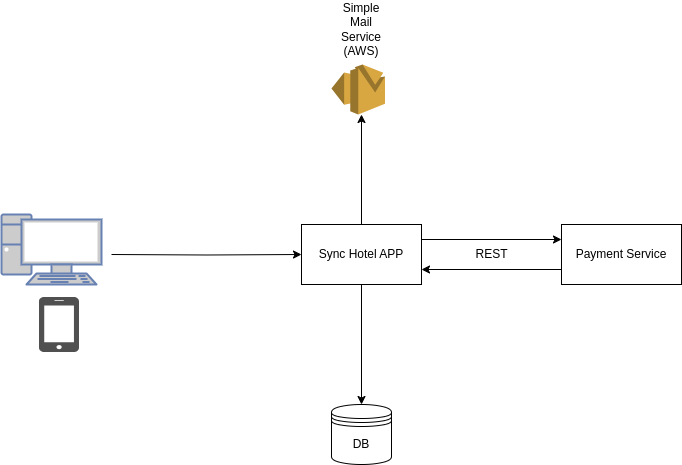

The diagram above was exported from draw.io. Its source (the exported page's mxGraphModel, read from the mxfile embedded in the PNG):
<mxGraphModel dx="1433" dy="785" grid="1" gridSize="10" guides="1" tooltips="1" connect="1" arrows="1" fold="1" page="1" pageScale="1" pageWidth="827" pageHeight="1169" math="0" shadow="0">
  <root>
    <mxCell id="0" />
    <mxCell id="1" parent="0" />
    <mxCell id="q8I117ev7CzscU1_Hika-3" value="DB" style="shape=datastore;whiteSpace=wrap;html=1;" parent="1" vertex="1">
      <mxGeometry x="350" y="750" width="60" height="60" as="geometry" />
    </mxCell>
    <mxCell id="q8I117ev7CzscU1_Hika-5" style="edgeStyle=orthogonalEdgeStyle;rounded=0;orthogonalLoop=1;jettySize=auto;html=1;exitX=0.5;exitY=1;exitDx=0;exitDy=0;entryX=0.5;entryY=0;entryDx=0;entryDy=0;" parent="1" source="q8I117ev7CzscU1_Hika-4" target="q8I117ev7CzscU1_Hika-3" edge="1">
      <mxGeometry relative="1" as="geometry" />
    </mxCell>
    <mxCell id="q8I117ev7CzscU1_Hika-10" style="edgeStyle=orthogonalEdgeStyle;rounded=0;orthogonalLoop=1;jettySize=auto;html=1;entryX=0;entryY=0.5;entryDx=0;entryDy=0;" parent="1" target="q8I117ev7CzscU1_Hika-4" edge="1">
      <mxGeometry relative="1" as="geometry">
        <mxPoint x="200" y="520" as="targetPoint" />
        <mxPoint x="130" y="600" as="sourcePoint" />
      </mxGeometry>
    </mxCell>
    <mxCell id="q8I117ev7CzscU1_Hika-4" value="Sync Hotel APP" style="rounded=0;whiteSpace=wrap;html=1;" parent="1" vertex="1">
      <mxGeometry x="320" y="570" width="120" height="60" as="geometry" />
    </mxCell>
    <mxCell id="q8I117ev7CzscU1_Hika-9" style="edgeStyle=orthogonalEdgeStyle;rounded=0;orthogonalLoop=1;jettySize=auto;html=1;exitX=0;exitY=0.75;exitDx=0;exitDy=0;entryX=1;entryY=0.75;entryDx=0;entryDy=0;" parent="1" source="q8I117ev7CzscU1_Hika-6" target="q8I117ev7CzscU1_Hika-4" edge="1">
      <mxGeometry relative="1" as="geometry" />
    </mxCell>
    <mxCell id="q8I117ev7CzscU1_Hika-6" value="Payment Service" style="rounded=0;whiteSpace=wrap;html=1;" parent="1" vertex="1">
      <mxGeometry x="580" y="570" width="120" height="60" as="geometry" />
    </mxCell>
    <mxCell id="q8I117ev7CzscU1_Hika-7" value="" style="endArrow=classic;html=1;rounded=0;entryX=0;entryY=0.25;entryDx=0;entryDy=0;exitX=1;exitY=0.25;exitDx=0;exitDy=0;" parent="1" source="q8I117ev7CzscU1_Hika-4" target="q8I117ev7CzscU1_Hika-6" edge="1">
      <mxGeometry width="50" height="50" relative="1" as="geometry">
        <mxPoint x="390" y="670" as="sourcePoint" />
        <mxPoint x="440" y="620" as="targetPoint" />
      </mxGeometry>
    </mxCell>
    <mxCell id="q8I117ev7CzscU1_Hika-8" value="REST" style="text;html=1;align=center;verticalAlign=middle;resizable=0;points=[];autosize=1;strokeColor=none;fillColor=none;" parent="1" vertex="1">
      <mxGeometry x="480" y="585" width="60" height="30" as="geometry" />
    </mxCell>
    <mxCell id="q8I117ev7CzscU1_Hika-11" value="" style="fontColor=#0066CC;verticalAlign=top;verticalLabelPosition=bottom;labelPosition=center;align=center;html=1;outlineConnect=0;fillColor=#CCCCCC;strokeColor=#6881B3;gradientColor=none;gradientDirection=north;strokeWidth=2;shape=mxgraph.networks.pc;" parent="1" vertex="1">
      <mxGeometry x="20" y="560" width="100" height="70" as="geometry" />
    </mxCell>
    <mxCell id="q8I117ev7CzscU1_Hika-12" value="" style="sketch=0;pointerEvents=1;shadow=0;dashed=0;html=1;strokeColor=none;fillColor=#505050;labelPosition=center;verticalLabelPosition=bottom;verticalAlign=top;outlineConnect=0;align=center;shape=mxgraph.office.devices.cell_phone_iphone_proportional;direction=east;" parent="1" vertex="1">
      <mxGeometry x="57.5" y="642.5" width="40" height="55" as="geometry" />
    </mxCell>
    <mxCell id="b_pPVwTqe3PuicNmZXRP-1" value="" style="endArrow=classic;html=1;rounded=0;exitX=0.5;exitY=0;exitDx=0;exitDy=0;" edge="1" parent="1" source="q8I117ev7CzscU1_Hika-4">
      <mxGeometry width="50" height="50" relative="1" as="geometry">
        <mxPoint x="390" y="670" as="sourcePoint" />
        <mxPoint x="380" y="460" as="targetPoint" />
      </mxGeometry>
    </mxCell>
    <mxCell id="b_pPVwTqe3PuicNmZXRP-2" value="" style="outlineConnect=0;dashed=0;verticalLabelPosition=bottom;verticalAlign=top;align=center;html=1;shape=mxgraph.aws3.ses;fillColor=#D9A741;gradientColor=none;" vertex="1" parent="1">
      <mxGeometry x="350" y="410" width="53.5" height="50" as="geometry" />
    </mxCell>
    <mxCell id="b_pPVwTqe3PuicNmZXRP-3" value="Simple Mail Service (AWS)" style="text;html=1;align=center;verticalAlign=middle;whiteSpace=wrap;rounded=0;" vertex="1" parent="1">
      <mxGeometry x="350" y="360" width="60" height="30" as="geometry" />
    </mxCell>
  </root>
</mxGraphModel>